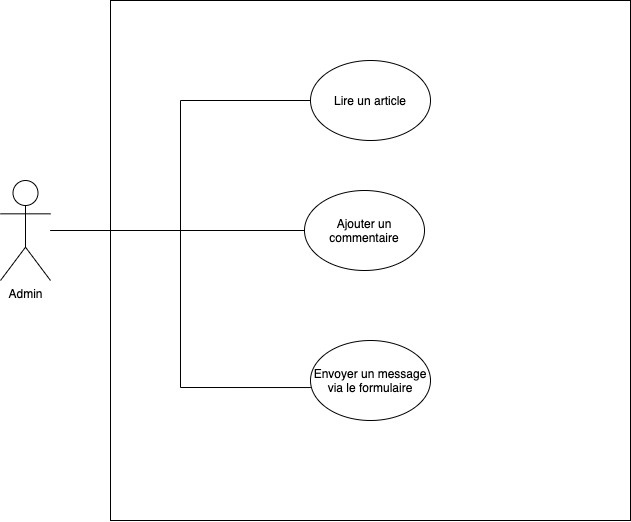

The diagram above was exported from draw.io. Its source (the exported page's mxGraphModel, read from the mxfile embedded in the PNG):
<mxGraphModel dx="1188" dy="688" grid="1" gridSize="10" guides="1" tooltips="1" connect="1" arrows="1" fold="1" page="1" pageScale="1" pageWidth="827" pageHeight="1169" math="0" shadow="0">
  <root>
    <mxCell id="0" />
    <mxCell id="1" parent="0" />
    <mxCell id="aqcOw97j_skV2a913jms-44" value="" style="whiteSpace=wrap;html=1;aspect=fixed;" vertex="1" parent="1">
      <mxGeometry x="160" y="230" width="520" height="520" as="geometry" />
    </mxCell>
    <mxCell id="aqcOw97j_skV2a913jms-51" style="edgeStyle=orthogonalEdgeStyle;rounded=0;orthogonalLoop=1;jettySize=auto;html=1;entryX=0;entryY=0.5;entryDx=0;entryDy=0;endArrow=none;endFill=0;" edge="1" parent="1" target="aqcOw97j_skV2a913jms-47">
      <mxGeometry relative="1" as="geometry">
        <mxPoint x="100" y="460" as="sourcePoint" />
      </mxGeometry>
    </mxCell>
    <mxCell id="aqcOw97j_skV2a913jms-52" style="edgeStyle=orthogonalEdgeStyle;rounded=0;orthogonalLoop=1;jettySize=auto;html=1;entryX=0;entryY=0.5;entryDx=0;entryDy=0;endArrow=none;endFill=0;" edge="1" parent="1" source="aqcOw97j_skV2a913jms-45" target="aqcOw97j_skV2a913jms-48">
      <mxGeometry relative="1" as="geometry" />
    </mxCell>
    <mxCell id="aqcOw97j_skV2a913jms-53" style="edgeStyle=orthogonalEdgeStyle;rounded=0;orthogonalLoop=1;jettySize=auto;html=1;entryX=0.003;entryY=0.588;entryDx=0;entryDy=0;entryPerimeter=0;endArrow=none;endFill=0;" edge="1" parent="1" source="aqcOw97j_skV2a913jms-45" target="aqcOw97j_skV2a913jms-49">
      <mxGeometry relative="1" as="geometry" />
    </mxCell>
    <mxCell id="aqcOw97j_skV2a913jms-45" value="Admin" style="shape=umlActor;verticalLabelPosition=bottom;verticalAlign=top;html=1;outlineConnect=0;" vertex="1" parent="1">
      <mxGeometry x="50" y="410" width="50" height="100" as="geometry" />
    </mxCell>
    <mxCell id="aqcOw97j_skV2a913jms-47" value="Lire un article" style="ellipse;whiteSpace=wrap;html=1;" vertex="1" parent="1">
      <mxGeometry x="360" y="290" width="120" height="80" as="geometry" />
    </mxCell>
    <mxCell id="aqcOw97j_skV2a913jms-48" value="Ajouter un commentaire" style="ellipse;whiteSpace=wrap;html=1;" vertex="1" parent="1">
      <mxGeometry x="354" y="420" width="120" height="80" as="geometry" />
    </mxCell>
    <mxCell id="aqcOw97j_skV2a913jms-49" value="Envoyer un message via le formulaire" style="ellipse;whiteSpace=wrap;html=1;" vertex="1" parent="1">
      <mxGeometry x="360" y="570" width="120" height="80" as="geometry" />
    </mxCell>
  </root>
</mxGraphModel>